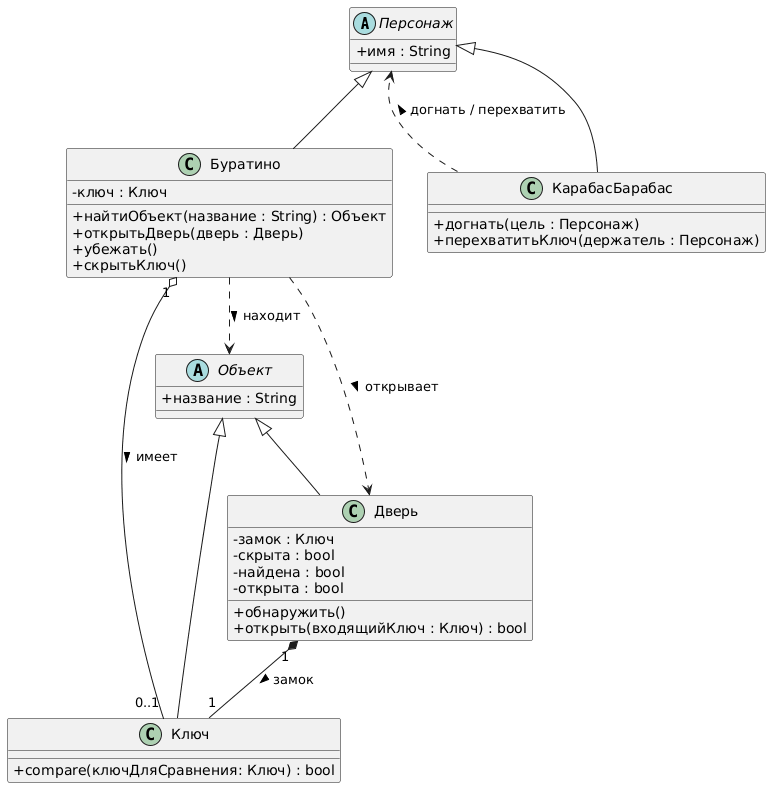

The diagram above was rendered by PlantUML. Its source (embedded in the PNG):
@startuml
skinparam classAttributeIconSize 0

abstract class Персонаж {
  + имя : String
}

class Буратино extends Персонаж {
  - ключ : Ключ
  + найтиОбъект(название : String) : Объект
  + открытьДверь(дверь : Дверь)
  + убежать()
  + скрытьКлюч()
}

class КарабасБарабас extends Персонаж {
  + догнать(цель : Персонаж)
  + перехватитьКлюч(держатель : Персонаж)
}

abstract class Объект {
  + название : String
}

class Ключ extends Объект {
  + compare(ключДляСравнения: Ключ) : bool
}

class Дверь extends Объект {
  - замок : Ключ
  - скрыта : bool
  - найдена : bool
  - открыта : bool
  + обнаружить()
  + открыть(входящийКлюч : Ключ) : bool
}

' Связи
Буратино "1" o-- "0..1" Ключ : имеет >
Дверь "1" *-- "1" Ключ : замок >
КарабасБарабас ..> Персонаж : догнать / перехватить >
Буратино ..> Дверь : открывает >
Буратино ..> Объект : находит >
@enduml